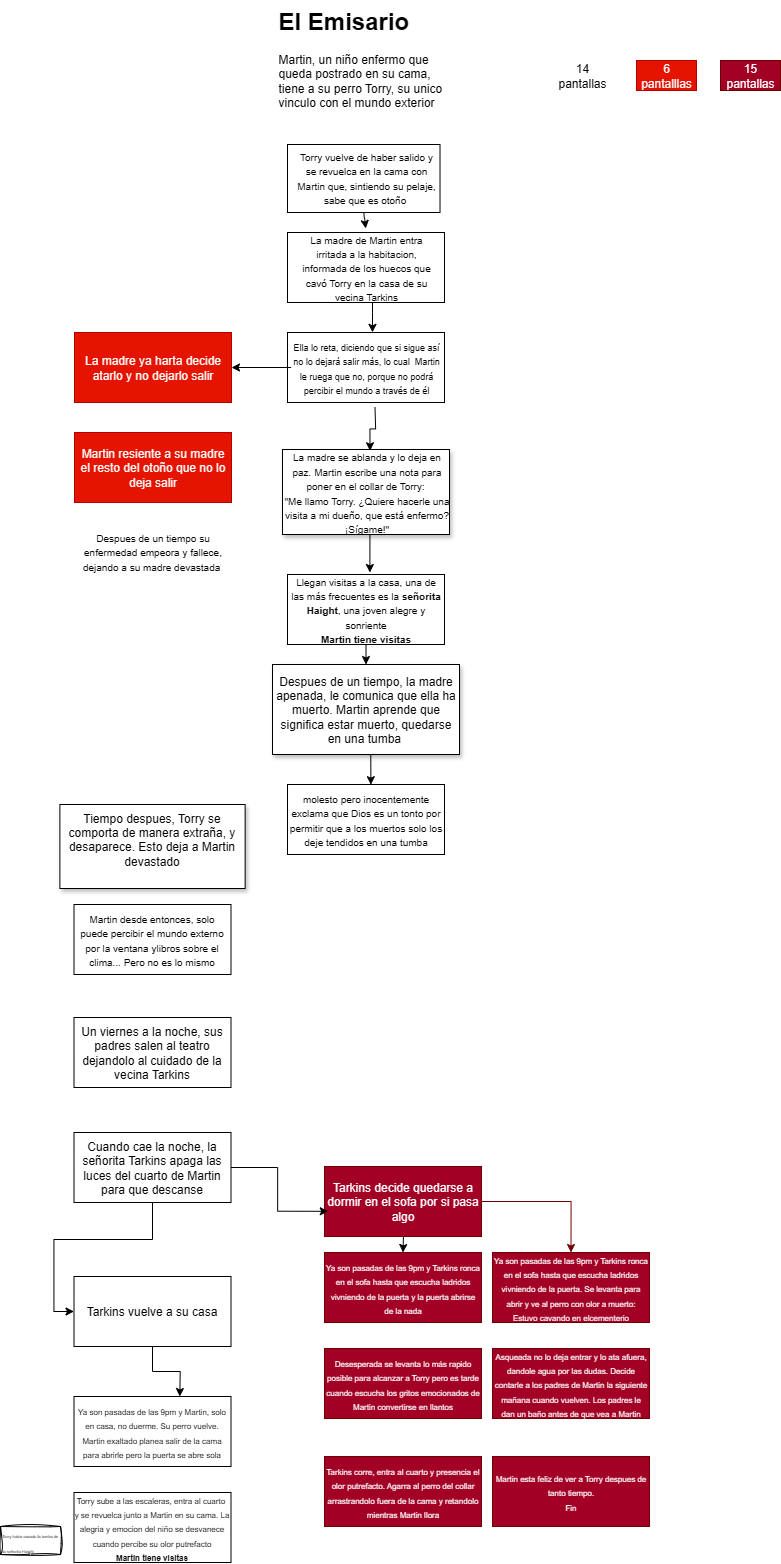

The diagram above was exported from draw.io. Its source (the exported page's mxGraphModel, read from the mxfile embedded in the PNG):
<mxGraphModel dx="2954" dy="1629" grid="1" gridSize="12" guides="1" tooltips="1" connect="1" arrows="1" fold="1" page="1" pageScale="1" pageWidth="827" pageHeight="1169" math="0" shadow="0" adaptiveColors="simple">
  <root>
    <mxCell id="0" />
    <mxCell id="1" parent="0" />
    <mxCell id="zUBMaKs-zov29GCz_Yzw-57" style="edgeStyle=orthogonalEdgeStyle;rounded=0;orthogonalLoop=1;jettySize=auto;html=1;exitX=0.5;exitY=1;exitDx=0;exitDy=0;" parent="1" source="zUBMaKs-zov29GCz_Yzw-4" edge="1">
      <mxGeometry relative="1" as="geometry">
        <mxPoint x="401.2631578947369" y="276" as="targetPoint" />
      </mxGeometry>
    </mxCell>
    <mxCell id="zUBMaKs-zov29GCz_Yzw-4" value="" style="rounded=0;whiteSpace=wrap;html=1;" parent="1" vertex="1">
      <mxGeometry x="323" y="192" width="152.51" height="68" as="geometry" />
    </mxCell>
    <mxCell id="zUBMaKs-zov29GCz_Yzw-55" style="edgeStyle=orthogonalEdgeStyle;rounded=0;orthogonalLoop=1;jettySize=auto;html=1;entryX=0.532;entryY=-0.002;entryDx=0;entryDy=0;entryPerimeter=0;" parent="1" source="zUBMaKs-zov29GCz_Yzw-5" target="zUBMaKs-zov29GCz_Yzw-25" edge="1">
      <mxGeometry relative="1" as="geometry">
        <mxPoint x="408" y="372" as="targetPoint" />
        <Array as="points">
          <mxPoint x="408" y="360" />
          <mxPoint x="408" y="360" />
        </Array>
      </mxGeometry>
    </mxCell>
    <mxCell id="zUBMaKs-zov29GCz_Yzw-5" value="" style="rounded=0;whiteSpace=wrap;html=1;" parent="1" vertex="1">
      <mxGeometry x="323" y="280" width="157" height="70" as="geometry" />
    </mxCell>
    <mxCell id="zUBMaKs-zov29GCz_Yzw-10" value="&lt;font size=&quot;1&quot;&gt;Torry vuelve de haber salido y se revuelca en la cama con Martin que, sintiendo su pelaje, sabe que es otoño&amp;nbsp;&lt;/font&gt;" style="text;html=1;align=center;verticalAlign=middle;whiteSpace=wrap;rounded=0;" parent="1" vertex="1">
      <mxGeometry x="328.75" y="215" width="145.5" height="20" as="geometry" />
    </mxCell>
    <mxCell id="zUBMaKs-zov29GCz_Yzw-22" value="" style="rounded=0;whiteSpace=wrap;html=1;" parent="1" vertex="1">
      <mxGeometry x="323" y="380" width="157" height="70" as="geometry" />
    </mxCell>
    <mxCell id="zUBMaKs-zov29GCz_Yzw-61" style="edgeStyle=orthogonalEdgeStyle;rounded=0;orthogonalLoop=1;jettySize=auto;html=1;exitX=0.5;exitY=1;exitDx=0;exitDy=0;" parent="1" source="zUBMaKs-zov29GCz_Yzw-23" edge="1">
      <mxGeometry relative="1" as="geometry">
        <mxPoint x="405.3831578947369" y="620" as="targetPoint" />
      </mxGeometry>
    </mxCell>
    <mxCell id="zUBMaKs-zov29GCz_Yzw-23" value="&lt;div style=&quot;text-align: center;&quot;&gt;&lt;font style=&quot;background-color: transparent; color: light-dark(rgb(0, 0, 0), rgb(255, 255, 255)); font-size: 10px;&quot;&gt;La madre se ablanda y lo deja en paz.&amp;nbsp;&lt;/font&gt;&lt;span style=&quot;background-color: transparent; color: light-dark(rgb(0, 0, 0), rgb(255, 255, 255)); font-size: 10px;&quot;&gt;Martin escribe una nota para poner en el collar de Torry:&amp;nbsp;&lt;/span&gt;&lt;/div&gt;&lt;div style=&quot;text-align: center;&quot;&gt;&lt;span style=&quot;font-size: 10px; background-color: transparent; color: light-dark(rgb(0, 0, 0), rgb(255, 255, 255)); text-align: left;&quot;&gt;&quot;&lt;/span&gt;&lt;span style=&quot;font-size: 10px; background-color: transparent; color: light-dark(rgb(0, 0, 0), rgb(255, 255, 255)); text-align: left;&quot;&gt;Me llamo Torry. ¿Quiere hacerle una visita a mi dueño, que está enfermo? ¡Sígame!&quot;&lt;/span&gt;&lt;/div&gt;" style="rounded=0;whiteSpace=wrap;html=1;glass=0;shadow=1;align=left;" parent="1" vertex="1">
      <mxGeometry x="318" y="497" width="167" height="85" as="geometry" />
    </mxCell>
    <mxCell id="zUBMaKs-zov29GCz_Yzw-24" value="&lt;font size=&quot;1&quot;&gt;La madre de Martin entra irritada a la habitacion, informada de los huecos que cavó Torry en la casa de su vecina Tarkins&lt;/font&gt;" style="text;html=1;align=center;verticalAlign=middle;whiteSpace=wrap;rounded=0;" parent="1" vertex="1">
      <mxGeometry x="328.75" y="305" width="145.5" height="20" as="geometry" />
    </mxCell>
    <mxCell id="zUBMaKs-zov29GCz_Yzw-25" value="" style="rounded=0;whiteSpace=wrap;html=1;" parent="1" vertex="1">
      <mxGeometry x="323" y="380" width="157" height="70" as="geometry" />
    </mxCell>
    <mxCell id="zUBMaKs-zov29GCz_Yzw-58" style="edgeStyle=orthogonalEdgeStyle;rounded=0;orthogonalLoop=1;jettySize=auto;html=1;entryX=1;entryY=0.5;entryDx=0;entryDy=0;" parent="1" source="zUBMaKs-zov29GCz_Yzw-26" target="zUBMaKs-zov29GCz_Yzw-28" edge="1">
      <mxGeometry relative="1" as="geometry" />
    </mxCell>
    <mxCell id="zUBMaKs-zov29GCz_Yzw-26" value="&lt;font style=&quot;font-size: 9px;&quot;&gt;Ella lo reta, diciendo que si sigue así no lo dejará salir más, lo cual&amp;nbsp; Martin le ruega que no, porque no podrá percibir el mundo a través de él&lt;/font&gt;" style="text;html=1;align=center;verticalAlign=middle;whiteSpace=wrap;rounded=0;" parent="1" vertex="1">
      <mxGeometry x="326.625" y="401.5" width="149.75" height="27" as="geometry" />
    </mxCell>
    <mxCell id="zUBMaKs-zov29GCz_Yzw-28" value="La madre ya harta decide atarlo y no dejarlo salir" style="rounded=0;whiteSpace=wrap;html=1;fillColor=#e51400;fontColor=#ffffff;strokeColor=#B20000;" parent="1" vertex="1">
      <mxGeometry x="110" y="380" width="157" height="70" as="geometry" />
    </mxCell>
    <mxCell id="zUBMaKs-zov29GCz_Yzw-29" value="Martin resiente a su madre el resto del otoño que no lo deja salir" style="rounded=0;whiteSpace=wrap;html=1;fillColor=#e51400;fontColor=#ffffff;strokeColor=#B20000;" parent="1" vertex="1">
      <mxGeometry x="110" y="480" width="157" height="70" as="geometry" />
    </mxCell>
    <mxCell id="zUBMaKs-zov29GCz_Yzw-62" style="edgeStyle=orthogonalEdgeStyle;rounded=0;orthogonalLoop=1;jettySize=auto;html=1;exitX=0.5;exitY=1;exitDx=0;exitDy=0;entryX=0.5;entryY=0;entryDx=0;entryDy=0;" parent="1" source="zUBMaKs-zov29GCz_Yzw-30" target="zUBMaKs-zov29GCz_Yzw-31" edge="1">
      <mxGeometry relative="1" as="geometry" />
    </mxCell>
    <mxCell id="zUBMaKs-zov29GCz_Yzw-30" value="&lt;font style=&quot;font-size: 10px;&quot;&gt;Llegan visitas a la casa, una de las más frecuentes es la &lt;b&gt;señorita Haight&lt;/b&gt;, una joven alegre y sonriente&lt;/font&gt;&lt;div&gt;&lt;font style=&quot;font-size: 10px;&quot;&gt;&lt;b&gt;Martin tiene visitas&lt;/b&gt;&lt;/font&gt;&lt;/div&gt;" style="rounded=0;whiteSpace=wrap;html=1;" parent="1" vertex="1">
      <mxGeometry x="323" y="622" width="157" height="70" as="geometry" />
    </mxCell>
    <mxCell id="zUBMaKs-zov29GCz_Yzw-31" value="Despues de un tiempo, la madre apenada, le comunica que ella ha muerto. Martin&lt;span style=&quot;background-color: transparent; color: light-dark(rgb(0, 0, 0), rgb(255, 255, 255));&quot;&gt;&amp;nbsp;aprende que significa estar muerto, quedarse en una tumba&amp;nbsp;&lt;/span&gt;" style="rounded=0;whiteSpace=wrap;html=1;shadow=1;" parent="1" vertex="1">
      <mxGeometry x="308" y="712" width="187" height="90" as="geometry" />
    </mxCell>
    <mxCell id="zUBMaKs-zov29GCz_Yzw-32" value="Tiempo despues, Torry se comporta de manera extraña, y desaparece. Esto deja a Martin devastado&lt;div&gt;&lt;br&gt;&lt;/div&gt;" style="rounded=0;whiteSpace=wrap;html=1;shadow=1;" parent="1" vertex="1">
      <mxGeometry x="95.375" y="852" width="185.25" height="84" as="geometry" />
    </mxCell>
    <mxCell id="zUBMaKs-zov29GCz_Yzw-33" value="&lt;font style=&quot;font-size: 10px;&quot;&gt;molesto pero inocentemente exclama que Dios es un tonto por permitir que a los muertos solo los deje tendidos en una tumba&lt;/font&gt;" style="rounded=0;whiteSpace=wrap;html=1;" parent="1" vertex="1">
      <mxGeometry x="323" y="832" width="157" height="70" as="geometry" />
    </mxCell>
    <mxCell id="zUBMaKs-zov29GCz_Yzw-34" value="&lt;font style=&quot;font-size: 10px;&quot;&gt;Martin desde entonces, solo puede percibir el mundo externo por la ventana ylibros sobre el clima... Pero no es lo mismo&lt;/font&gt;" style="rounded=0;whiteSpace=wrap;html=1;" parent="1" vertex="1">
      <mxGeometry x="109.5" y="952" width="157" height="70" as="geometry" />
    </mxCell>
    <mxCell id="zUBMaKs-zov29GCz_Yzw-35" value="Un viernes a la noche, sus padres salen al teatro dejandolo al cuidado de la vecina Tarkins" style="rounded=0;whiteSpace=wrap;html=1;" parent="1" vertex="1">
      <mxGeometry x="109.5" y="1065" width="157" height="70" as="geometry" />
    </mxCell>
    <mxCell id="zUBMaKs-zov29GCz_Yzw-49" value="&lt;h1 style=&quot;margin-top: 0px;&quot;&gt;El Emisario&lt;/h1&gt;&lt;p&gt;Martin, un niño enfermo que queda postrado en su cama, tiene a su perro Torry, su unico vinculo con el mundo exterior&lt;/p&gt;" style="text;html=1;whiteSpace=wrap;overflow=hidden;rounded=0;" parent="1" vertex="1">
      <mxGeometry x="311.5" y="48" width="180" height="120" as="geometry" />
    </mxCell>
    <mxCell id="zUBMaKs-zov29GCz_Yzw-60" style="edgeStyle=orthogonalEdgeStyle;rounded=0;orthogonalLoop=1;jettySize=auto;html=1;exitX=0.5;exitY=1;exitDx=0;exitDy=0;entryX=0.524;entryY=0.015;entryDx=0;entryDy=0;entryPerimeter=0;" parent="1" target="zUBMaKs-zov29GCz_Yzw-23" edge="1">
      <mxGeometry relative="1" as="geometry">
        <mxPoint x="410.5" y="455" as="sourcePoint" />
      </mxGeometry>
    </mxCell>
    <mxCell id="zUBMaKs-zov29GCz_Yzw-63" style="edgeStyle=orthogonalEdgeStyle;rounded=0;orthogonalLoop=1;jettySize=auto;html=1;exitX=0.5;exitY=1;exitDx=0;exitDy=0;entryX=0.531;entryY=0.003;entryDx=0;entryDy=0;entryPerimeter=0;" parent="1" source="zUBMaKs-zov29GCz_Yzw-31" target="zUBMaKs-zov29GCz_Yzw-33" edge="1">
      <mxGeometry relative="1" as="geometry" />
    </mxCell>
    <mxCell id="zUBMaKs-zov29GCz_Yzw-64" value="&lt;font style=&quot;font-size: 10px;&quot;&gt;Despues de un tiempo su enfermedad empeora y fallece, dejando a su madre devastada&amp;nbsp;&lt;/font&gt;" style="rounded=0;whiteSpace=wrap;html=1;fillColor=none;strokeColor=none;gradientColor=none;" parent="1" vertex="1">
      <mxGeometry x="110" y="564" width="157" height="70" as="geometry" />
    </mxCell>
    <mxCell id="zUBMaKs-zov29GCz_Yzw-69" style="edgeStyle=orthogonalEdgeStyle;rounded=0;orthogonalLoop=1;jettySize=auto;html=1;entryX=0;entryY=0.5;entryDx=0;entryDy=0;" parent="1" source="zUBMaKs-zov29GCz_Yzw-65" target="zUBMaKs-zov29GCz_Yzw-68" edge="1">
      <mxGeometry relative="1" as="geometry" />
    </mxCell>
    <mxCell id="zUBMaKs-zov29GCz_Yzw-65" value="Cuando cae la noche, la señorita Tarkins apaga las luces del cuarto de Martin para que descanse" style="rounded=0;whiteSpace=wrap;html=1;" parent="1" vertex="1">
      <mxGeometry x="109.5" y="1180" width="157" height="70" as="geometry" />
    </mxCell>
    <mxCell id="3wMjtpOL1eUuBeKlzjA7-5" style="edgeStyle=orthogonalEdgeStyle;rounded=0;orthogonalLoop=1;jettySize=auto;html=1;entryX=0.5;entryY=0;entryDx=0;entryDy=0;fillColor=#a20025;strokeColor=#6F0000;" parent="1" source="zUBMaKs-zov29GCz_Yzw-67" target="3wMjtpOL1eUuBeKlzjA7-4" edge="1">
      <mxGeometry relative="1" as="geometry" />
    </mxCell>
    <mxCell id="3wMjtpOL1eUuBeKlzjA7-14" style="edgeStyle=orthogonalEdgeStyle;rounded=0;orthogonalLoop=1;jettySize=auto;html=1;exitX=0.5;exitY=1;exitDx=0;exitDy=0;entryX=0.5;entryY=0;entryDx=0;entryDy=0;" parent="1" target="3wMjtpOL1eUuBeKlzjA7-13" edge="1">
      <mxGeometry relative="1" as="geometry">
        <mxPoint x="438.5" y="1250" as="sourcePoint" />
      </mxGeometry>
    </mxCell>
    <mxCell id="zUBMaKs-zov29GCz_Yzw-67" value="Tarkins decide quedarse a dormir en el sofa por si pasa algo" style="rounded=0;whiteSpace=wrap;html=1;fillColor=#a20025;strokeColor=#6F0000;fontColor=#ffffff;" parent="1" vertex="1">
      <mxGeometry x="360" y="1214" width="157" height="70" as="geometry" />
    </mxCell>
    <mxCell id="3wMjtpOL1eUuBeKlzjA7-1" style="edgeStyle=orthogonalEdgeStyle;rounded=0;orthogonalLoop=1;jettySize=auto;html=1;exitX=0.5;exitY=1;exitDx=0;exitDy=0;" parent="1" source="zUBMaKs-zov29GCz_Yzw-68" edge="1">
      <mxGeometry relative="1" as="geometry">
        <mxPoint x="215.29857142857134" y="1444" as="targetPoint" />
      </mxGeometry>
    </mxCell>
    <mxCell id="zUBMaKs-zov29GCz_Yzw-68" value="Tarkins vuelve a su casa" style="rounded=0;whiteSpace=wrap;html=1;" parent="1" vertex="1">
      <mxGeometry x="109.5" y="1324" width="157" height="70" as="geometry" />
    </mxCell>
    <mxCell id="3wMjtpOL1eUuBeKlzjA7-3" value="&lt;span style=&quot;font-size: 8px;&quot;&gt;Ya son pasadas de las 9pm y Martin, solo en casa, no duerme. Su perro vuelve.&lt;/span&gt;&lt;div&gt;&lt;span style=&quot;font-size: 8px;&quot;&gt;Martin exaltado planea salir de la cama para abrirle pero la puerta se abre sola&lt;/span&gt;&lt;/div&gt;" style="rounded=0;whiteSpace=wrap;html=1;" parent="1" vertex="1">
      <mxGeometry x="109.5" y="1444" width="157" height="70" as="geometry" />
    </mxCell>
    <mxCell id="3wMjtpOL1eUuBeKlzjA7-4" value="&lt;span style=&quot;font-size: 8px;&quot;&gt;Ya son pasadas de las 9pm y Tarkins ronca en el sofa hasta que escucha ladridos vivniendo de la puerta. Se levanta para abrir y ve al perro con olor a muerto: Estuvo cavando en elcementerio&lt;/span&gt;" style="rounded=0;whiteSpace=wrap;html=1;fillColor=#a20025;strokeColor=#6F0000;fontColor=#ffffff;" parent="1" vertex="1">
      <mxGeometry x="528" y="1300" width="157" height="70" as="geometry" />
    </mxCell>
    <mxCell id="3wMjtpOL1eUuBeKlzjA7-7" value="&lt;span style=&quot;font-size: 8px;&quot;&gt;Torry sube a las escaleras, entra al cuarto&amp;nbsp; y se revuelca junto a Martin en su cama. La alegria y emocion del niño se desvanece cuando percibe su olor putrefacto&lt;/span&gt;&lt;div&gt;&lt;span style=&quot;font-size: 8px;&quot;&gt;&lt;b&gt;Martin tiene visitas&lt;/b&gt;&lt;/span&gt;&lt;/div&gt;" style="rounded=0;whiteSpace=wrap;html=1;" parent="1" vertex="1">
      <mxGeometry x="109.5" y="1540" width="157" height="70" as="geometry" />
    </mxCell>
    <mxCell id="3wMjtpOL1eUuBeKlzjA7-8" value="&lt;span style=&quot;font-size: 8px;&quot;&gt;Desesperada se levanta lo más rapido posible para alcanzar a Torry pero es tarde cuando escucha los gritos emocionados de Martin convertirse en llantos&lt;/span&gt;" style="rounded=0;whiteSpace=wrap;html=1;fillColor=#a20025;strokeColor=#6F0000;fontColor=#ffffff;" parent="1" vertex="1">
      <mxGeometry x="360" y="1396" width="157" height="70" as="geometry" />
    </mxCell>
    <mxCell id="3wMjtpOL1eUuBeKlzjA7-9" value="14 pantallas" style="text;html=1;align=center;verticalAlign=middle;whiteSpace=wrap;rounded=0;" parent="1" vertex="1">
      <mxGeometry x="588" y="108" width="60" height="30" as="geometry" />
    </mxCell>
    <mxCell id="3wMjtpOL1eUuBeKlzjA7-10" value="6 pantalllas" style="text;html=1;align=center;verticalAlign=middle;whiteSpace=wrap;rounded=0;fillColor=#e51400;fontColor=#ffffff;strokeColor=#B20000;" parent="1" vertex="1">
      <mxGeometry x="672" y="108" width="60" height="30" as="geometry" />
    </mxCell>
    <mxCell id="3wMjtpOL1eUuBeKlzjA7-11" value="15 pantallas" style="text;html=1;align=center;verticalAlign=middle;whiteSpace=wrap;rounded=0;fillColor=#a20025;fontColor=#ffffff;strokeColor=#6F0000;" parent="1" vertex="1">
      <mxGeometry x="756" y="108" width="60" height="30" as="geometry" />
    </mxCell>
    <mxCell id="3wMjtpOL1eUuBeKlzjA7-12" value="&lt;span style=&quot;font-size: 8px;&quot;&gt;Tarkins corre, entra al cuarto y presencia el olor putrefacto. Agarra al perro del collar arrastrandolo fuera de la cama y retandolo mientras Martin llora&lt;/span&gt;" style="rounded=0;whiteSpace=wrap;html=1;fillColor=#a20025;strokeColor=#6F0000;fontColor=#ffffff;" parent="1" vertex="1">
      <mxGeometry x="360" y="1504" width="157" height="70" as="geometry" />
    </mxCell>
    <mxCell id="3wMjtpOL1eUuBeKlzjA7-13" value="&lt;span style=&quot;font-size: 8px;&quot;&gt;Ya son pasadas de las 9pm y Tarkins ronca en el sofa hasta que escucha ladridos vivniendo de la puerta y la puerta abrirse de la nada&lt;/span&gt;" style="rounded=0;whiteSpace=wrap;html=1;fillColor=#a20025;strokeColor=#6F0000;fontColor=#ffffff;" parent="1" vertex="1">
      <mxGeometry x="360" y="1300" width="157" height="70" as="geometry" />
    </mxCell>
    <mxCell id="3wMjtpOL1eUuBeKlzjA7-15" value="&lt;span style=&quot;font-size: 8px;&quot;&gt;Asqueada no lo deja entrar y lo ata afuera, dandole agua por las dudas. Decide contarle a los padres de Martin la siguiente mañana cuando vuelven. Los padres le dan un baño antes de que vea a Martin&lt;/span&gt;" style="rounded=0;whiteSpace=wrap;html=1;fillColor=#a20025;strokeColor=#6F0000;fontColor=#ffffff;" parent="1" vertex="1">
      <mxGeometry x="528" y="1396" width="157" height="70" as="geometry" />
    </mxCell>
    <mxCell id="3wMjtpOL1eUuBeKlzjA7-16" value="&lt;span style=&quot;font-size: 8px;&quot;&gt;Martin esta feliz de ver a Torry despues de tanto tiempo.&lt;/span&gt;&lt;div&gt;&lt;span style=&quot;font-size: 8px;&quot;&gt;Fin&lt;/span&gt;&lt;/div&gt;" style="rounded=0;whiteSpace=wrap;html=1;fillColor=#a20025;strokeColor=#6F0000;fontColor=#ffffff;" parent="1" vertex="1">
      <mxGeometry x="528" y="1504" width="157" height="70" as="geometry" />
    </mxCell>
    <mxCell id="3wMjtpOL1eUuBeKlzjA7-18" value="&lt;font style=&quot;font-size: 4px;&quot;&gt;Torry habia cavado la tumba de la señorita Haight&lt;/font&gt;" style="rounded=0;whiteSpace=wrap;html=1;sketch=1;curveFitting=1;jiggle=2;align=left;" parent="1" vertex="1">
      <mxGeometry x="36" y="1574" width="60" height="28" as="geometry" />
    </mxCell>
    <mxCell id="lFuuILaF0fWaxHyVhcpf-1" style="edgeStyle=orthogonalEdgeStyle;rounded=0;orthogonalLoop=1;jettySize=auto;html=1;exitX=1;exitY=0.5;exitDx=0;exitDy=0;entryX=0.024;entryY=0.64;entryDx=0;entryDy=0;entryPerimeter=0;" edge="1" parent="1" source="zUBMaKs-zov29GCz_Yzw-65" target="zUBMaKs-zov29GCz_Yzw-67">
      <mxGeometry relative="1" as="geometry" />
    </mxCell>
  </root>
</mxGraphModel>